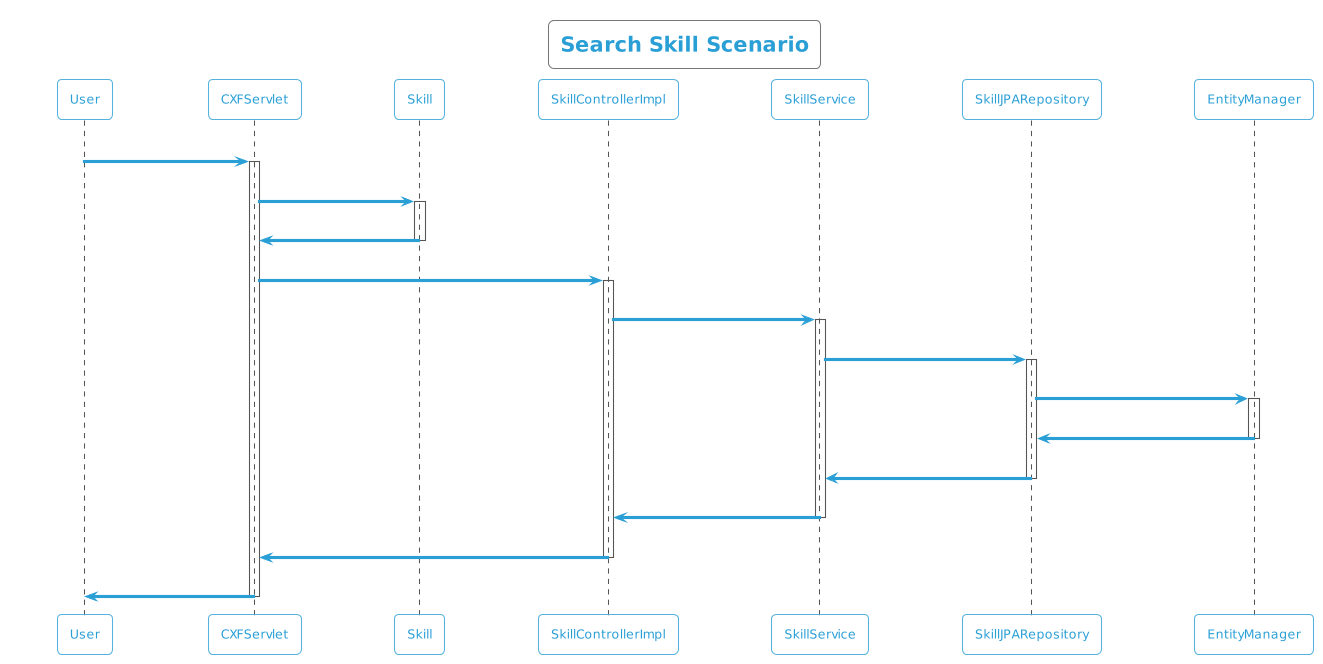

The diagram above was rendered by PlantUML. Its source (embedded in the PNG):
@startuml
!theme cyborg-outline
title Search Skill Scenario
participant User
User -> CXFServlet: GET, Skill
activate CXFServlet
CXFServlet -> Skill: << search >>
activate Skill
Skill -> CXFServlet: << instance >>
deactivate Skill
CXFServlet -> SkillControllerImpl: search(:Skill)
activate SkillControllerImpl
SkillControllerImpl -> SkillService: search(:Skill)
activate SkillService
SkillService -> SkillJPARepository: search(:Skill)
activate SkillJPARepository
SkillJPARepository -> EntityManager: response(:Skill)
activate EntityManager
EntityManager -> SkillJPARepository: << persisted Skill >>
deactivate EntityManager
SkillJPARepository -> SkillService: << persisted Skill >>
deactivate SkillJPARepository
SkillService -> SkillControllerImpl: << persisted Skill >>
deactivate SkillService
SkillControllerImpl -> CXFServlet: << persisted Skill >>
deactivate SkillControllerImpl
CXFServlet -> User: marshalled Skill XML
deactivate CXFServlet
@enduml